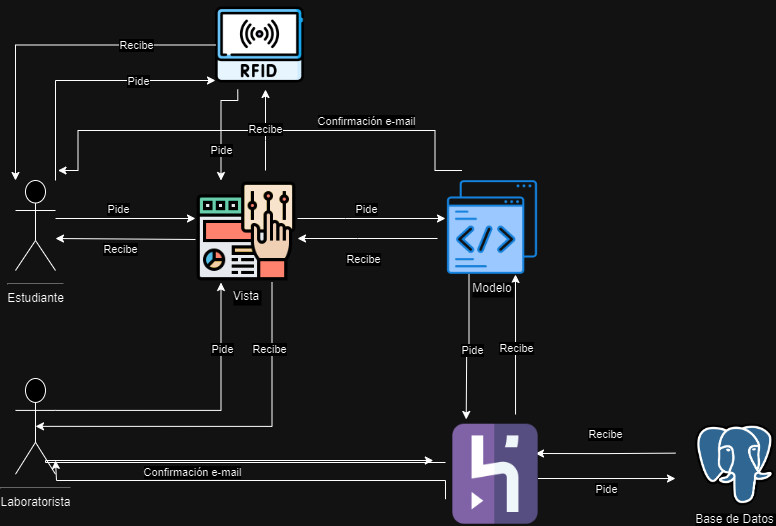

The diagram above was exported from draw.io. Its source (the exported page's mxGraphModel, read from the mxfile embedded in the PNG):
<mxGraphModel dx="1249" dy="539" grid="1" gridSize="10" guides="1" tooltips="1" connect="1" arrows="1" fold="1" page="1" pageScale="1" pageWidth="850" pageHeight="1100" background="none" math="0" shadow="0">
  <root>
    <mxCell id="0" />
    <mxCell id="1" parent="0" />
    <mxCell id="9hhh0wJuXdlCpNlJP9q_-51" style="edgeStyle=orthogonalEdgeStyle;rounded=0;orthogonalLoop=1;jettySize=auto;html=1;" parent="1" edge="1">
      <mxGeometry relative="1" as="geometry">
        <mxPoint x="90" y="228" as="sourcePoint" />
        <mxPoint x="230" y="228" as="targetPoint" />
      </mxGeometry>
    </mxCell>
    <mxCell id="9hhh0wJuXdlCpNlJP9q_-55" value="Pide" style="edgeLabel;html=1;align=center;verticalAlign=middle;resizable=0;points=[];" parent="9hhh0wJuXdlCpNlJP9q_-51" connectable="0" vertex="1">
      <mxGeometry x="-0.1143" y="-4" relative="1" as="geometry">
        <mxPoint y="-14" as="offset" />
      </mxGeometry>
    </mxCell>
    <object label="&lt;hr&gt;Estudiante" id="9hhh0wJuXdlCpNlJP9q_-1">
      <mxCell style="shape=umlActor;verticalLabelPosition=bottom;verticalAlign=top;html=1;outlineConnect=0;" parent="1" vertex="1">
        <mxGeometry x="50" y="190" width="40" height="90" as="geometry" />
      </mxCell>
    </object>
    <mxCell id="BdWqYdS-tBXbQ2TXHfPf-9" style="edgeStyle=orthogonalEdgeStyle;rounded=0;orthogonalLoop=1;jettySize=auto;html=1;exitX=1;exitY=0.3333333333333333;exitDx=0;exitDy=0;exitPerimeter=0;entryX=0.25;entryY=1;entryDx=0;entryDy=0;" parent="1" source="9hhh0wJuXdlCpNlJP9q_-8" target="9hhh0wJuXdlCpNlJP9q_-50" edge="1">
      <mxGeometry relative="1" as="geometry" />
    </mxCell>
    <mxCell id="BdWqYdS-tBXbQ2TXHfPf-12" value="Pide" style="edgeLabel;html=1;align=center;verticalAlign=middle;resizable=0;points=[];" parent="BdWqYdS-tBXbQ2TXHfPf-9" connectable="0" vertex="1">
      <mxGeometry x="0.6115" y="-1" relative="1" as="geometry">
        <mxPoint y="9" as="offset" />
      </mxGeometry>
    </mxCell>
    <mxCell id="9hhh0wJuXdlCpNlJP9q_-8" value="&lt;hr&gt;Laboratorista" style="shape=umlActor;verticalLabelPosition=bottom;verticalAlign=top;html=1;outlineConnect=0;" parent="1" vertex="1">
      <mxGeometry x="50" y="388" width="40" height="95.72" as="geometry" />
    </mxCell>
    <mxCell id="rKya-d1-un1-lFOaNPgT-26" style="edgeStyle=orthogonalEdgeStyle;rounded=0;orthogonalLoop=1;jettySize=auto;html=1;" parent="1" edge="1">
      <mxGeometry relative="1" as="geometry">
        <mxPoint x="710" y="488.02" as="targetPoint" />
        <mxPoint x="572.5" y="488" as="sourcePoint" />
      </mxGeometry>
    </mxCell>
    <mxCell id="9hhh0wJuXdlCpNlJP9q_-66" value="Pide" style="edgeLabel;html=1;align=center;verticalAlign=middle;resizable=0;points=[];" parent="rKya-d1-un1-lFOaNPgT-26" connectable="0" vertex="1">
      <mxGeometry x="-0.2218" y="-3" relative="1" as="geometry">
        <mxPoint x="14" y="7" as="offset" />
      </mxGeometry>
    </mxCell>
    <mxCell id="rKya-d1-un1-lFOaNPgT-29" style="edgeStyle=orthogonalEdgeStyle;rounded=0;orthogonalLoop=1;jettySize=auto;html=1;" parent="1" edge="1">
      <mxGeometry relative="1" as="geometry">
        <mxPoint x="549.9950000000001" y="284" as="targetPoint" />
        <mxPoint x="550.04" y="424" as="sourcePoint" />
      </mxGeometry>
    </mxCell>
    <mxCell id="9hhh0wJuXdlCpNlJP9q_-64" value="Recibe" style="edgeLabel;html=1;align=center;verticalAlign=middle;resizable=0;points=[];" parent="rKya-d1-un1-lFOaNPgT-29" connectable="0" vertex="1">
      <mxGeometry x="-0.1543" y="-2" relative="1" as="geometry">
        <mxPoint x="-2" y="-7" as="offset" />
      </mxGeometry>
    </mxCell>
    <mxCell id="9hhh0wJuXdlCpNlJP9q_-43" value="Modelo" style="shape=image;verticalLabelPosition=bottom;labelBackgroundColor=default;verticalAlign=top;aspect=fixed;imageAspect=0;image=https://cdn-icons-png.flaticon.com/512/10838/10838348.png;" parent="1" vertex="1">
      <mxGeometry x="480" y="190" width="94" height="94" as="geometry" />
    </mxCell>
    <mxCell id="rKya-d1-un1-lFOaNPgT-27" style="edgeStyle=orthogonalEdgeStyle;rounded=0;orthogonalLoop=1;jettySize=auto;html=1;exitX=0;exitY=0.25;exitDx=0;exitDy=0;" parent="1" edge="1">
      <mxGeometry relative="1" as="geometry">
        <mxPoint x="570" y="463" as="targetPoint" />
        <mxPoint x="710" y="462.6399999999999" as="sourcePoint" />
      </mxGeometry>
    </mxCell>
    <mxCell id="9hhh0wJuXdlCpNlJP9q_-65" value="Recibe" style="edgeLabel;html=1;align=center;verticalAlign=middle;resizable=0;points=[];" parent="rKya-d1-un1-lFOaNPgT-27" connectable="0" vertex="1">
      <mxGeometry x="-0.0135" y="-1" relative="1" as="geometry">
        <mxPoint x="-1" y="-19" as="offset" />
      </mxGeometry>
    </mxCell>
    <mxCell id="9hhh0wJuXdlCpNlJP9q_-48" value="Base de Datos" style="shape=image;verticalLabelPosition=bottom;labelBackgroundColor=default;verticalAlign=top;aspect=fixed;imageAspect=0;image=https://upload.wikimedia.org/wikipedia/commons/thumb/2/29/Postgresql_elephant.svg/1985px-Postgresql_elephant.svg.png;" parent="1" vertex="1">
      <mxGeometry x="730" y="433.71999999999997" width="79" height="81.44" as="geometry" />
    </mxCell>
    <mxCell id="9hhh0wJuXdlCpNlJP9q_-52" style="edgeStyle=orthogonalEdgeStyle;rounded=0;orthogonalLoop=1;jettySize=auto;html=1;" parent="1" source="9hhh0wJuXdlCpNlJP9q_-50" target="9hhh0wJuXdlCpNlJP9q_-43" edge="1">
      <mxGeometry relative="1" as="geometry">
        <Array as="points">
          <mxPoint x="380" y="228" />
          <mxPoint x="380" y="228" />
        </Array>
      </mxGeometry>
    </mxCell>
    <mxCell id="9hhh0wJuXdlCpNlJP9q_-62" value="Pide" style="edgeLabel;html=1;align=center;verticalAlign=middle;resizable=0;points=[];" parent="9hhh0wJuXdlCpNlJP9q_-52" connectable="0" vertex="1">
      <mxGeometry x="-0.1351" y="2" relative="1" as="geometry">
        <mxPoint x="4" y="-8" as="offset" />
      </mxGeometry>
    </mxCell>
    <mxCell id="9hhh0wJuXdlCpNlJP9q_-60" style="edgeStyle=orthogonalEdgeStyle;rounded=0;orthogonalLoop=1;jettySize=auto;html=1;exitX=0;exitY=0.75;exitDx=0;exitDy=0;" parent="1" source="aXW0EFOSb3UTUYohhSxZ-1" edge="1">
      <mxGeometry relative="1" as="geometry">
        <mxPoint x="90" y="470" as="targetPoint" />
        <Array as="points">
          <mxPoint x="480" y="490" />
          <mxPoint x="91" y="490" />
        </Array>
        <mxPoint x="467.81999999999994" y="538.3599999999999" as="sourcePoint" />
      </mxGeometry>
    </mxCell>
    <mxCell id="9hhh0wJuXdlCpNlJP9q_-68" value="Confirmación e-mail" style="edgeLabel;html=1;align=center;verticalAlign=middle;resizable=0;points=[];" parent="9hhh0wJuXdlCpNlJP9q_-60" connectable="0" vertex="1">
      <mxGeometry x="0.2166" y="-1" relative="1" as="geometry">
        <mxPoint x="-12" y="-8" as="offset" />
      </mxGeometry>
    </mxCell>
    <mxCell id="9hhh0wJuXdlCpNlJP9q_-50" value="Vista" style="shape=image;verticalLabelPosition=bottom;labelBackgroundColor=default;verticalAlign=top;aspect=fixed;imageAspect=0;image=https://cdn-icons-png.flaticon.com/512/2857/2857591.png;" parent="1" vertex="1">
      <mxGeometry x="230" y="190" width="102" height="102" as="geometry" />
    </mxCell>
    <mxCell id="rKya-d1-un1-lFOaNPgT-22" value="" style="endArrow=classic;html=1;rounded=0;" parent="1" edge="1">
      <mxGeometry width="50" height="50" relative="1" as="geometry">
        <mxPoint x="472" y="248" as="sourcePoint" />
        <mxPoint x="332" y="248" as="targetPoint" />
        <Array as="points">
          <mxPoint x="392" y="248" />
        </Array>
      </mxGeometry>
    </mxCell>
    <mxCell id="9hhh0wJuXdlCpNlJP9q_-63" value="Recibe" style="edgeLabel;html=1;align=center;verticalAlign=middle;resizable=0;points=[];" parent="rKya-d1-un1-lFOaNPgT-22" connectable="0" vertex="1">
      <mxGeometry x="0.0667" y="2" relative="1" as="geometry">
        <mxPoint y="18" as="offset" />
      </mxGeometry>
    </mxCell>
    <mxCell id="rKya-d1-un1-lFOaNPgT-25" value="" style="endArrow=classic;html=1;rounded=0;exitX=0;exitY=0.578;exitDx=0;exitDy=0;exitPerimeter=0;" parent="1" edge="1">
      <mxGeometry width="50" height="50" relative="1" as="geometry">
        <mxPoint x="230" y="249" as="sourcePoint" />
        <mxPoint x="90" y="248" as="targetPoint" />
      </mxGeometry>
    </mxCell>
    <mxCell id="9hhh0wJuXdlCpNlJP9q_-61" value="Recibe" style="edgeLabel;html=1;align=center;verticalAlign=middle;resizable=0;points=[];" parent="rKya-d1-un1-lFOaNPgT-25" connectable="0" vertex="1">
      <mxGeometry x="0.0857" relative="1" as="geometry">
        <mxPoint y="10" as="offset" />
      </mxGeometry>
    </mxCell>
    <mxCell id="rKya-d1-un1-lFOaNPgT-31" style="edgeStyle=orthogonalEdgeStyle;rounded=0;orthogonalLoop=1;jettySize=auto;html=1;exitX=0.25;exitY=1;exitDx=0;exitDy=0;entryX=0.152;entryY=0.01;entryDx=0;entryDy=0;entryPerimeter=0;" parent="1" source="9hhh0wJuXdlCpNlJP9q_-43" edge="1">
      <mxGeometry relative="1" as="geometry">
        <mxPoint x="500.7175199999999" y="428.95719999999994" as="targetPoint" />
      </mxGeometry>
    </mxCell>
    <mxCell id="rKya-d1-un1-lFOaNPgT-32" value="Pide" style="edgeLabel;html=1;align=center;verticalAlign=middle;resizable=0;points=[];" parent="rKya-d1-un1-lFOaNPgT-31" connectable="0" vertex="1">
      <mxGeometry x="-0.1063" y="3" relative="1" as="geometry">
        <mxPoint y="9" as="offset" />
      </mxGeometry>
    </mxCell>
    <mxCell id="BdWqYdS-tBXbQ2TXHfPf-11" style="edgeStyle=orthogonalEdgeStyle;rounded=0;orthogonalLoop=1;jettySize=auto;html=1;exitX=0.75;exitY=1;exitDx=0;exitDy=0;entryX=0.5;entryY=0.5;entryDx=0;entryDy=0;entryPerimeter=0;" parent="1" source="9hhh0wJuXdlCpNlJP9q_-50" target="9hhh0wJuXdlCpNlJP9q_-8" edge="1">
      <mxGeometry relative="1" as="geometry">
        <Array as="points">
          <mxPoint x="307" y="436" />
        </Array>
      </mxGeometry>
    </mxCell>
    <mxCell id="BdWqYdS-tBXbQ2TXHfPf-13" value="Recibe" style="edgeLabel;html=1;align=center;verticalAlign=middle;resizable=0;points=[];" parent="BdWqYdS-tBXbQ2TXHfPf-11" connectable="0" vertex="1">
      <mxGeometry x="-0.6372" y="-3" relative="1" as="geometry">
        <mxPoint y="-3" as="offset" />
      </mxGeometry>
    </mxCell>
    <mxCell id="BdWqYdS-tBXbQ2TXHfPf-14" style="edgeStyle=orthogonalEdgeStyle;rounded=0;orthogonalLoop=1;jettySize=auto;html=1;exitX=0.5;exitY=0;exitDx=0;exitDy=0;" parent="1" edge="1">
      <mxGeometry relative="1" as="geometry">
        <mxPoint x="496.5" y="180" as="sourcePoint" />
        <mxPoint x="92.5" y="180" as="targetPoint" />
        <Array as="points">
          <mxPoint x="469.5" y="180" />
          <mxPoint x="469.5" y="140" />
          <mxPoint x="112.5" y="140" />
          <mxPoint x="112.5" y="180" />
        </Array>
      </mxGeometry>
    </mxCell>
    <mxCell id="BdWqYdS-tBXbQ2TXHfPf-17" value="Confirmación e-mail" style="edgeLabel;html=1;align=center;verticalAlign=middle;resizable=0;points=[];" parent="BdWqYdS-tBXbQ2TXHfPf-14" connectable="0" vertex="1">
      <mxGeometry x="0.0262" y="-1" relative="1" as="geometry">
        <mxPoint x="112" y="-9" as="offset" />
      </mxGeometry>
    </mxCell>
    <mxCell id="uEyuGCBKdCLqG3GQ_xM2-6" style="edgeStyle=orthogonalEdgeStyle;rounded=0;orthogonalLoop=1;jettySize=auto;html=1;" parent="1" edge="1">
      <mxGeometry relative="1" as="geometry">
        <mxPoint x="299.9950000000001" y="99" as="targetPoint" />
        <mxPoint x="300" y="180" as="sourcePoint" />
        <Array as="points">
          <mxPoint x="300" y="150" />
          <mxPoint x="300" y="150" />
        </Array>
      </mxGeometry>
    </mxCell>
    <mxCell id="uEyuGCBKdCLqG3GQ_xM2-7" value="Recibe" style="edgeLabel;html=1;align=center;verticalAlign=middle;resizable=0;points=[];" parent="uEyuGCBKdCLqG3GQ_xM2-6" connectable="0" vertex="1">
      <mxGeometry x="-0.1543" y="-2" relative="1" as="geometry">
        <mxPoint x="-2" y="-7" as="offset" />
      </mxGeometry>
    </mxCell>
    <mxCell id="uEyuGCBKdCLqG3GQ_xM2-8" style="edgeStyle=orthogonalEdgeStyle;rounded=0;orthogonalLoop=1;jettySize=auto;html=1;exitX=0.25;exitY=1;exitDx=0;exitDy=0;entryX=0.25;entryY=0;entryDx=0;entryDy=0;" parent="1" source="uEyuGCBKdCLqG3GQ_xM2-1" target="9hhh0wJuXdlCpNlJP9q_-50" edge="1">
      <mxGeometry relative="1" as="geometry">
        <mxPoint x="500" y="170" as="targetPoint" />
        <mxPoint x="504" y="90" as="sourcePoint" />
        <Array as="points">
          <mxPoint x="272" y="110" />
          <mxPoint x="256" y="110" />
          <mxPoint x="256" y="190" />
        </Array>
      </mxGeometry>
    </mxCell>
    <mxCell id="uEyuGCBKdCLqG3GQ_xM2-9" value="Pide" style="edgeLabel;html=1;align=center;verticalAlign=middle;resizable=0;points=[];" parent="uEyuGCBKdCLqG3GQ_xM2-8" connectable="0" vertex="1">
      <mxGeometry x="-0.1063" y="3" relative="1" as="geometry">
        <mxPoint x="-3" y="29" as="offset" />
      </mxGeometry>
    </mxCell>
    <mxCell id="uEyuGCBKdCLqG3GQ_xM2-1" value="" style="shape=image;verticalLabelPosition=bottom;labelBackgroundColor=default;verticalAlign=top;aspect=fixed;imageAspect=0;image=https://cdn-icons-png.flaticon.com/512/5200/5200104.png;" parent="1" vertex="1">
      <mxGeometry x="250" y="10" width="89" height="89" as="geometry" />
    </mxCell>
    <mxCell id="uEyuGCBKdCLqG3GQ_xM2-10" style="edgeStyle=orthogonalEdgeStyle;rounded=0;orthogonalLoop=1;jettySize=auto;html=1;" parent="1" source="9hhh0wJuXdlCpNlJP9q_-1" target="uEyuGCBKdCLqG3GQ_xM2-1" edge="1">
      <mxGeometry relative="1" as="geometry">
        <mxPoint x="50" y="89" as="sourcePoint" />
        <mxPoint x="246" y="-40" as="targetPoint" />
        <Array as="points">
          <mxPoint x="90" y="90" />
        </Array>
      </mxGeometry>
    </mxCell>
    <mxCell id="uEyuGCBKdCLqG3GQ_xM2-11" value="Pide" style="edgeLabel;html=1;align=center;verticalAlign=middle;resizable=0;points=[];" parent="uEyuGCBKdCLqG3GQ_xM2-10" connectable="0" vertex="1">
      <mxGeometry x="0.6115" y="-1" relative="1" as="geometry">
        <mxPoint x="-27" y="-1" as="offset" />
      </mxGeometry>
    </mxCell>
    <mxCell id="uEyuGCBKdCLqG3GQ_xM2-12" style="edgeStyle=orthogonalEdgeStyle;rounded=0;orthogonalLoop=1;jettySize=auto;html=1;" parent="1" source="uEyuGCBKdCLqG3GQ_xM2-1" target="9hhh0wJuXdlCpNlJP9q_-1" edge="1">
      <mxGeometry relative="1" as="geometry">
        <Array as="points">
          <mxPoint x="50" y="55" />
        </Array>
        <mxPoint x="317" y="302" as="sourcePoint" />
        <mxPoint x="80" y="446" as="targetPoint" />
      </mxGeometry>
    </mxCell>
    <mxCell id="uEyuGCBKdCLqG3GQ_xM2-13" value="Recibe" style="edgeLabel;html=1;align=center;verticalAlign=middle;resizable=0;points=[];" parent="uEyuGCBKdCLqG3GQ_xM2-12" connectable="0" vertex="1">
      <mxGeometry x="-0.6372" y="-3" relative="1" as="geometry">
        <mxPoint x="-19" y="3" as="offset" />
      </mxGeometry>
    </mxCell>
    <mxCell id="DyRFW4q4-E68xvrzFrN2-2" value="" style="edgeStyle=orthogonalEdgeStyle;rounded=0;orthogonalLoop=1;jettySize=auto;html=1;" parent="1" source="aXW0EFOSb3UTUYohhSxZ-1" edge="1">
      <mxGeometry relative="1" as="geometry">
        <mxPoint x="467.81999999999994" y="470" as="targetPoint" />
        <Array as="points">
          <mxPoint x="80" y="472" />
          <mxPoint x="80" y="470" />
        </Array>
        <mxPoint x="480" y="284" as="sourcePoint" />
      </mxGeometry>
    </mxCell>
    <mxCell id="aXW0EFOSb3UTUYohhSxZ-1" value="" style="shape=image;verticalLabelPosition=bottom;labelBackgroundColor=default;verticalAlign=top;aspect=fixed;imageAspect=0;image=https://cdn-icons-png.flaticon.com/512/873/873120.png;" vertex="1" parent="1">
      <mxGeometry x="480" y="433.72" width="100" height="100" as="geometry" />
    </mxCell>
  </root>
</mxGraphModel>